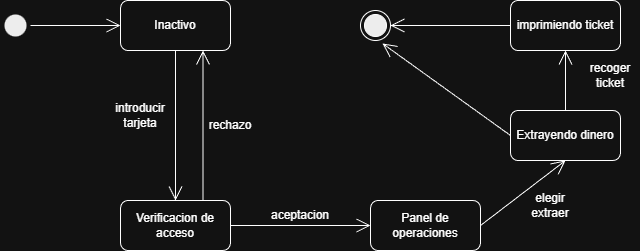

The diagram above was exported from draw.io. Its source (the exported page's mxGraphModel, read from the mxfile embedded in the PNG):
<mxGraphModel dx="1426" dy="743" grid="1" gridSize="10" guides="1" tooltips="1" connect="1" arrows="1" fold="1" page="1" pageScale="1" pageWidth="827" pageHeight="1169" math="0" shadow="0">
  <root>
    <mxCell id="0" />
    <mxCell id="1" parent="0" />
    <mxCell id="7fwJVzG-66yfuKjOoFXh-1" parent="1" style="ellipse;html=1;shape=endState;fillColor=#000000;strokeColor=none;" value="" vertex="1">
      <mxGeometry height="30" width="30" x="120" y="200" as="geometry" />
    </mxCell>
    <mxCell id="7fwJVzG-66yfuKjOoFXh-3" parent="1" style="ellipse;html=1;shape=endState;fillColor=#000000;strokeColor=default;" value="" vertex="1">
      <mxGeometry height="30" width="30" x="480" y="200" as="geometry" />
    </mxCell>
    <mxCell id="7fwJVzG-66yfuKjOoFXh-4" parent="1" style="html=1;whiteSpace=wrap;strokeColor=default;rounded=1;" value="Inactivo" vertex="1">
      <mxGeometry height="50" width="110" x="240" y="190" as="geometry" />
    </mxCell>
    <mxCell id="7fwJVzG-66yfuKjOoFXh-5" edge="1" parent="1" source="7fwJVzG-66yfuKjOoFXh-1" style="endArrow=open;endFill=1;endSize=12;html=1;rounded=0;exitX=1;exitY=0.5;exitDx=0;exitDy=0;" value="">
      <mxGeometry relative="1" width="160" as="geometry">
        <mxPoint x="330" y="380" as="sourcePoint" />
        <mxPoint x="240" y="215" as="targetPoint" />
      </mxGeometry>
    </mxCell>
    <mxCell id="7fwJVzG-66yfuKjOoFXh-6" parent="1" style="html=1;whiteSpace=wrap;strokeColor=default;rounded=1;" value="Verificacion de acceso" vertex="1">
      <mxGeometry height="50" width="110" x="240" y="390" as="geometry" />
    </mxCell>
    <mxCell id="7fwJVzG-66yfuKjOoFXh-7" parent="1" style="text;html=1;whiteSpace=wrap;strokeColor=none;fillColor=none;align=center;verticalAlign=middle;rounded=0;" value="rechazo" vertex="1">
      <mxGeometry height="30" width="60" x="320" y="300" as="geometry" />
    </mxCell>
    <mxCell id="7fwJVzG-66yfuKjOoFXh-8" parent="1" style="html=1;whiteSpace=wrap;strokeColor=default;rounded=1;" value="Panel de operaciones" vertex="1">
      <mxGeometry height="50" width="110" x="490" y="390" as="geometry" />
    </mxCell>
    <mxCell id="7fwJVzG-66yfuKjOoFXh-9" parent="1" style="text;html=1;whiteSpace=wrap;strokeColor=none;fillColor=none;align=center;verticalAlign=middle;rounded=0;" value="aceptacion" vertex="1">
      <mxGeometry height="30" width="60" x="390" y="390" as="geometry" />
    </mxCell>
    <mxCell id="7fwJVzG-66yfuKjOoFXh-10" parent="1" style="html=1;whiteSpace=wrap;strokeColor=default;rounded=1;" value="Extrayendo dinero" vertex="1">
      <mxGeometry height="50" width="110" x="630" y="300" as="geometry" />
    </mxCell>
    <mxCell id="7fwJVzG-66yfuKjOoFXh-11" parent="1" style="text;html=1;whiteSpace=wrap;strokeColor=none;fillColor=none;align=center;verticalAlign=middle;rounded=0;" value="elegir extraer" vertex="1">
      <mxGeometry height="30" width="60" x="640" y="380" as="geometry" />
    </mxCell>
    <mxCell id="7fwJVzG-66yfuKjOoFXh-12" parent="1" style="html=1;whiteSpace=wrap;strokeColor=default;rounded=1;" value="imprimiendo ticket" vertex="1">
      <mxGeometry height="50" width="110" x="630" y="190" as="geometry" />
    </mxCell>
    <mxCell id="7fwJVzG-66yfuKjOoFXh-13" parent="1" style="text;html=1;whiteSpace=wrap;strokeColor=none;fillColor=none;align=center;verticalAlign=middle;rounded=0;" value="recoger ticket" vertex="1">
      <mxGeometry height="30" width="60" x="700" y="250" as="geometry" />
    </mxCell>
    <mxCell id="7fwJVzG-66yfuKjOoFXh-14" edge="1" parent="1" source="7fwJVzG-66yfuKjOoFXh-4" style="endArrow=open;endFill=1;endSize=12;html=1;rounded=0;exitX=0.5;exitY=1;exitDx=0;exitDy=0;entryX=0.5;entryY=0;entryDx=0;entryDy=0;" target="7fwJVzG-66yfuKjOoFXh-6" value="">
      <mxGeometry relative="1" width="160" as="geometry">
        <mxPoint x="360" y="520" as="sourcePoint" />
        <mxPoint x="450" y="520" as="targetPoint" />
      </mxGeometry>
    </mxCell>
    <mxCell id="7fwJVzG-66yfuKjOoFXh-15" edge="1" parent="1" source="7fwJVzG-66yfuKjOoFXh-6" style="endArrow=open;endFill=1;endSize=12;html=1;rounded=0;exitX=0.75;exitY=0;exitDx=0;exitDy=0;entryX=0.75;entryY=1;entryDx=0;entryDy=0;" target="7fwJVzG-66yfuKjOoFXh-4" value="">
      <mxGeometry relative="1" width="160" as="geometry">
        <mxPoint x="200" y="350" as="sourcePoint" />
        <mxPoint x="290" y="350" as="targetPoint" />
      </mxGeometry>
    </mxCell>
    <mxCell id="7fwJVzG-66yfuKjOoFXh-16" parent="1" style="text;html=1;whiteSpace=wrap;strokeColor=none;fillColor=none;align=center;verticalAlign=middle;rounded=0;" value="introducir tarjeta" vertex="1">
      <mxGeometry height="30" width="60" x="230" y="290" as="geometry" />
    </mxCell>
    <mxCell id="7fwJVzG-66yfuKjOoFXh-17" edge="1" parent="1" source="7fwJVzG-66yfuKjOoFXh-6" style="endArrow=open;endFill=1;endSize=12;html=1;rounded=0;exitX=1;exitY=0.5;exitDx=0;exitDy=0;entryX=0;entryY=0.5;entryDx=0;entryDy=0;" target="7fwJVzG-66yfuKjOoFXh-8" value="">
      <mxGeometry relative="1" width="160" as="geometry">
        <mxPoint x="350" y="520" as="sourcePoint" />
        <mxPoint x="440" y="520" as="targetPoint" />
      </mxGeometry>
    </mxCell>
    <mxCell id="7fwJVzG-66yfuKjOoFXh-18" edge="1" parent="1" source="7fwJVzG-66yfuKjOoFXh-8" style="endArrow=open;endFill=1;endSize=12;html=1;rounded=0;exitX=1;exitY=0.5;exitDx=0;exitDy=0;entryX=0.5;entryY=1;entryDx=0;entryDy=0;" target="7fwJVzG-66yfuKjOoFXh-10" value="">
      <mxGeometry relative="1" width="160" as="geometry">
        <mxPoint x="560" y="540" as="sourcePoint" />
        <mxPoint x="650" y="540" as="targetPoint" />
      </mxGeometry>
    </mxCell>
    <mxCell id="7fwJVzG-66yfuKjOoFXh-19" edge="1" parent="1" source="7fwJVzG-66yfuKjOoFXh-10" style="endArrow=open;endFill=1;endSize=12;html=1;rounded=0;exitX=0.5;exitY=0;exitDx=0;exitDy=0;entryX=0.5;entryY=1;entryDx=0;entryDy=0;" target="7fwJVzG-66yfuKjOoFXh-12" value="">
      <mxGeometry relative="1" width="160" as="geometry">
        <mxPoint x="730" y="490" as="sourcePoint" />
        <mxPoint x="820" y="490" as="targetPoint" />
      </mxGeometry>
    </mxCell>
    <mxCell id="7fwJVzG-66yfuKjOoFXh-20" edge="1" parent="1" source="7fwJVzG-66yfuKjOoFXh-12" style="endArrow=open;endFill=1;endSize=12;html=1;rounded=0;exitX=0;exitY=0.5;exitDx=0;exitDy=0;entryX=1;entryY=0.5;entryDx=0;entryDy=0;" target="7fwJVzG-66yfuKjOoFXh-3" value="">
      <mxGeometry relative="1" width="160" as="geometry">
        <mxPoint x="800" y="450" as="sourcePoint" />
        <mxPoint x="890" y="450" as="targetPoint" />
      </mxGeometry>
    </mxCell>
    <mxCell id="7fwJVzG-66yfuKjOoFXh-21" edge="1" parent="1" source="7fwJVzG-66yfuKjOoFXh-10" style="endArrow=open;endFill=1;endSize=12;html=1;rounded=0;exitX=0;exitY=0.5;exitDx=0;exitDy=0;entryX=0.733;entryY=1.1;entryDx=0;entryDy=0;entryPerimeter=0;" target="7fwJVzG-66yfuKjOoFXh-3" value="">
      <mxGeometry relative="1" width="160" as="geometry">
        <mxPoint x="660" y="550" as="sourcePoint" />
        <mxPoint x="750" y="550" as="targetPoint" />
      </mxGeometry>
    </mxCell>
  </root>
</mxGraphModel>